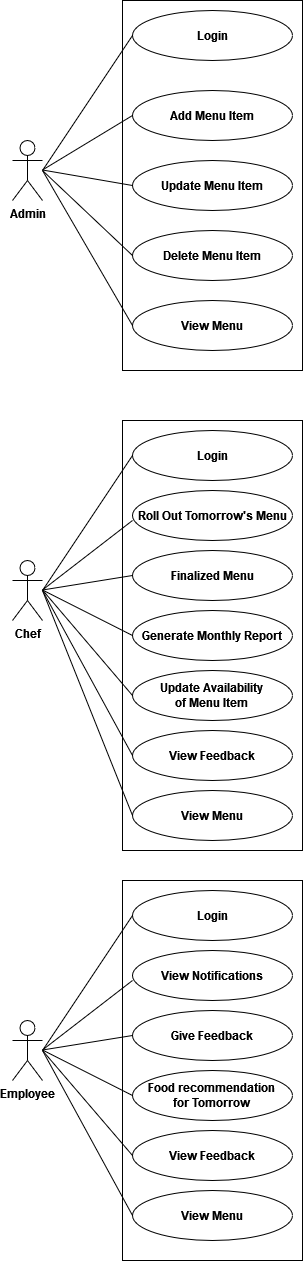

The diagram above was exported from draw.io. Its source (the exported page's mxGraphModel, read from the mxfile embedded in the PNG):
<mxGraphModel dx="880" dy="3742" grid="1" gridSize="10" guides="1" tooltips="1" connect="1" arrows="1" fold="1" page="1" pageScale="1" pageWidth="850" pageHeight="1100" math="0" shadow="0">
  <root>
    <mxCell id="0" />
    <mxCell id="1" parent="0" />
    <mxCell id="1nyr-7jDnlbCqKUEovIS-47" value="&lt;b&gt;Admin&lt;/b&gt;" style="shape=umlActor;verticalLabelPosition=bottom;verticalAlign=top;html=1;outlineConnect=0;" vertex="1" parent="1">
      <mxGeometry x="50" y="-2180" width="30" height="60" as="geometry" />
    </mxCell>
    <mxCell id="1nyr-7jDnlbCqKUEovIS-48" value="" style="rounded=0;whiteSpace=wrap;html=1;" vertex="1" parent="1">
      <mxGeometry x="160" y="-2320" width="180" height="370" as="geometry" />
    </mxCell>
    <mxCell id="1nyr-7jDnlbCqKUEovIS-49" value="&lt;b&gt;Login&lt;/b&gt;" style="ellipse;whiteSpace=wrap;html=1;" vertex="1" parent="1">
      <mxGeometry x="170" y="-2310" width="160" height="50" as="geometry" />
    </mxCell>
    <mxCell id="1nyr-7jDnlbCqKUEovIS-52" value="&lt;b&gt;Add Menu Item&lt;/b&gt;" style="ellipse;whiteSpace=wrap;html=1;" vertex="1" parent="1">
      <mxGeometry x="170" y="-2230" width="160" height="50" as="geometry" />
    </mxCell>
    <mxCell id="1nyr-7jDnlbCqKUEovIS-53" value="&lt;b&gt;Update Menu Item&lt;/b&gt;" style="ellipse;whiteSpace=wrap;html=1;" vertex="1" parent="1">
      <mxGeometry x="170" y="-2160" width="160" height="50" as="geometry" />
    </mxCell>
    <mxCell id="1nyr-7jDnlbCqKUEovIS-54" value="&lt;b&gt;Delete Menu Item&lt;/b&gt;" style="ellipse;whiteSpace=wrap;html=1;" vertex="1" parent="1">
      <mxGeometry x="170" y="-2090" width="160" height="50" as="geometry" />
    </mxCell>
    <mxCell id="1nyr-7jDnlbCqKUEovIS-55" value="" style="endArrow=none;html=1;rounded=0;entryX=0;entryY=0.5;entryDx=0;entryDy=0;" edge="1" parent="1" target="1nyr-7jDnlbCqKUEovIS-54">
      <mxGeometry width="50" height="50" relative="1" as="geometry">
        <mxPoint x="80" y="-2150" as="sourcePoint" />
        <mxPoint x="130" y="-2200" as="targetPoint" />
      </mxGeometry>
    </mxCell>
    <mxCell id="1nyr-7jDnlbCqKUEovIS-56" value="" style="endArrow=none;html=1;rounded=0;entryX=0;entryY=0.5;entryDx=0;entryDy=0;" edge="1" parent="1" target="1nyr-7jDnlbCqKUEovIS-49">
      <mxGeometry width="50" height="50" relative="1" as="geometry">
        <mxPoint x="80" y="-2150" as="sourcePoint" />
        <mxPoint x="130" y="-2200" as="targetPoint" />
      </mxGeometry>
    </mxCell>
    <mxCell id="1nyr-7jDnlbCqKUEovIS-59" value="" style="endArrow=none;html=1;rounded=0;entryX=0;entryY=0.5;entryDx=0;entryDy=0;" edge="1" parent="1" target="1nyr-7jDnlbCqKUEovIS-52">
      <mxGeometry width="50" height="50" relative="1" as="geometry">
        <mxPoint x="80" y="-2150.5" as="sourcePoint" />
        <mxPoint x="150" y="-2150.5" as="targetPoint" />
      </mxGeometry>
    </mxCell>
    <mxCell id="1nyr-7jDnlbCqKUEovIS-60" value="" style="endArrow=none;html=1;rounded=0;entryX=0;entryY=0.5;entryDx=0;entryDy=0;" edge="1" parent="1" target="1nyr-7jDnlbCqKUEovIS-53">
      <mxGeometry width="50" height="50" relative="1" as="geometry">
        <mxPoint x="80" y="-2150.5" as="sourcePoint" />
        <mxPoint x="150" y="-2150.5" as="targetPoint" />
      </mxGeometry>
    </mxCell>
    <mxCell id="1nyr-7jDnlbCqKUEovIS-61" value="&lt;b&gt;View Menu&lt;/b&gt;" style="ellipse;whiteSpace=wrap;html=1;" vertex="1" parent="1">
      <mxGeometry x="170" y="-2020" width="160" height="50" as="geometry" />
    </mxCell>
    <mxCell id="1nyr-7jDnlbCqKUEovIS-62" value="" style="endArrow=none;html=1;rounded=0;entryX=0;entryY=0.5;entryDx=0;entryDy=0;" edge="1" parent="1" target="1nyr-7jDnlbCqKUEovIS-61">
      <mxGeometry width="50" height="50" relative="1" as="geometry">
        <mxPoint x="80" y="-2150" as="sourcePoint" />
        <mxPoint x="140" y="-2140" as="targetPoint" />
      </mxGeometry>
    </mxCell>
    <mxCell id="1nyr-7jDnlbCqKUEovIS-63" value="&lt;b&gt;Chef&lt;/b&gt;" style="shape=umlActor;verticalLabelPosition=bottom;verticalAlign=top;html=1;outlineConnect=0;" vertex="1" parent="1">
      <mxGeometry x="50" y="-1760" width="30" height="60" as="geometry" />
    </mxCell>
    <mxCell id="1nyr-7jDnlbCqKUEovIS-64" value="" style="rounded=0;whiteSpace=wrap;html=1;" vertex="1" parent="1">
      <mxGeometry x="160" y="-1900" width="180" height="430" as="geometry" />
    </mxCell>
    <mxCell id="1nyr-7jDnlbCqKUEovIS-65" value="&lt;b&gt;Login&lt;/b&gt;" style="ellipse;whiteSpace=wrap;html=1;" vertex="1" parent="1">
      <mxGeometry x="170" y="-1890" width="160" height="50" as="geometry" />
    </mxCell>
    <mxCell id="1nyr-7jDnlbCqKUEovIS-66" value="&lt;b&gt;Roll Out Tomorrow's Menu&lt;/b&gt;" style="ellipse;whiteSpace=wrap;html=1;" vertex="1" parent="1">
      <mxGeometry x="170" y="-1830" width="160" height="50" as="geometry" />
    </mxCell>
    <mxCell id="1nyr-7jDnlbCqKUEovIS-67" value="&lt;b&gt;Finalized Menu&lt;/b&gt;" style="ellipse;whiteSpace=wrap;html=1;" vertex="1" parent="1">
      <mxGeometry x="170" y="-1770" width="160" height="50" as="geometry" />
    </mxCell>
    <mxCell id="1nyr-7jDnlbCqKUEovIS-68" value="&lt;b&gt;Generate Monthly Report&lt;/b&gt;" style="ellipse;whiteSpace=wrap;html=1;" vertex="1" parent="1">
      <mxGeometry x="170" y="-1710" width="160" height="50" as="geometry" />
    </mxCell>
    <mxCell id="1nyr-7jDnlbCqKUEovIS-69" value="&lt;b&gt;Update Availability &lt;br&gt;of Menu Item&lt;/b&gt;" style="ellipse;whiteSpace=wrap;html=1;" vertex="1" parent="1">
      <mxGeometry x="170" y="-1650" width="160" height="50" as="geometry" />
    </mxCell>
    <mxCell id="1nyr-7jDnlbCqKUEovIS-70" value="&lt;b&gt;View Feedback&lt;/b&gt;" style="ellipse;whiteSpace=wrap;html=1;" vertex="1" parent="1">
      <mxGeometry x="170" y="-1590" width="160" height="50" as="geometry" />
    </mxCell>
    <mxCell id="1nyr-7jDnlbCqKUEovIS-71" value="" style="endArrow=none;html=1;rounded=0;entryX=0;entryY=0.5;entryDx=0;entryDy=0;" edge="1" parent="1" target="1nyr-7jDnlbCqKUEovIS-70">
      <mxGeometry width="50" height="50" relative="1" as="geometry">
        <mxPoint x="80" y="-1730" as="sourcePoint" />
        <mxPoint x="130" y="-1780" as="targetPoint" />
      </mxGeometry>
    </mxCell>
    <mxCell id="1nyr-7jDnlbCqKUEovIS-72" value="" style="endArrow=none;html=1;rounded=0;entryX=0;entryY=0.5;entryDx=0;entryDy=0;" edge="1" parent="1" target="1nyr-7jDnlbCqKUEovIS-65">
      <mxGeometry width="50" height="50" relative="1" as="geometry">
        <mxPoint x="80" y="-1730" as="sourcePoint" />
        <mxPoint x="130" y="-1780" as="targetPoint" />
      </mxGeometry>
    </mxCell>
    <mxCell id="1nyr-7jDnlbCqKUEovIS-73" value="" style="endArrow=none;html=1;rounded=0;entryX=0;entryY=0.6;entryDx=0;entryDy=0;entryPerimeter=0;" edge="1" parent="1" target="1nyr-7jDnlbCqKUEovIS-66">
      <mxGeometry width="50" height="50" relative="1" as="geometry">
        <mxPoint x="80" y="-1730.5" as="sourcePoint" />
        <mxPoint x="150" y="-1730.5" as="targetPoint" />
      </mxGeometry>
    </mxCell>
    <mxCell id="1nyr-7jDnlbCqKUEovIS-74" value="" style="endArrow=none;html=1;rounded=0;entryX=0;entryY=0.5;entryDx=0;entryDy=0;" edge="1" parent="1" target="1nyr-7jDnlbCqKUEovIS-67">
      <mxGeometry width="50" height="50" relative="1" as="geometry">
        <mxPoint x="80" y="-1730.5" as="sourcePoint" />
        <mxPoint x="150" y="-1730.5" as="targetPoint" />
      </mxGeometry>
    </mxCell>
    <mxCell id="1nyr-7jDnlbCqKUEovIS-75" value="" style="endArrow=none;html=1;rounded=0;entryX=0;entryY=0.5;entryDx=0;entryDy=0;" edge="1" parent="1" target="1nyr-7jDnlbCqKUEovIS-68">
      <mxGeometry width="50" height="50" relative="1" as="geometry">
        <mxPoint x="80" y="-1730.5" as="sourcePoint" />
        <mxPoint x="150" y="-1730.5" as="targetPoint" />
      </mxGeometry>
    </mxCell>
    <mxCell id="1nyr-7jDnlbCqKUEovIS-76" value="" style="endArrow=none;html=1;rounded=0;entryX=0;entryY=0.5;entryDx=0;entryDy=0;" edge="1" parent="1" target="1nyr-7jDnlbCqKUEovIS-69">
      <mxGeometry width="50" height="50" relative="1" as="geometry">
        <mxPoint x="80" y="-1730.5" as="sourcePoint" />
        <mxPoint x="150" y="-1730.5" as="targetPoint" />
      </mxGeometry>
    </mxCell>
    <mxCell id="1nyr-7jDnlbCqKUEovIS-77" value="&lt;b&gt;View Menu&lt;/b&gt;" style="ellipse;whiteSpace=wrap;html=1;" vertex="1" parent="1">
      <mxGeometry x="170" y="-1530" width="160" height="50" as="geometry" />
    </mxCell>
    <mxCell id="1nyr-7jDnlbCqKUEovIS-78" value="" style="endArrow=none;html=1;rounded=0;entryX=0;entryY=0.5;entryDx=0;entryDy=0;" edge="1" parent="1" target="1nyr-7jDnlbCqKUEovIS-77">
      <mxGeometry width="50" height="50" relative="1" as="geometry">
        <mxPoint x="80" y="-1730" as="sourcePoint" />
        <mxPoint x="140" y="-1720" as="targetPoint" />
      </mxGeometry>
    </mxCell>
    <mxCell id="1nyr-7jDnlbCqKUEovIS-79" value="&lt;b&gt;Employee&lt;/b&gt;" style="shape=umlActor;verticalLabelPosition=bottom;verticalAlign=top;html=1;outlineConnect=0;" vertex="1" parent="1">
      <mxGeometry x="50" y="-1300" width="30" height="60" as="geometry" />
    </mxCell>
    <mxCell id="1nyr-7jDnlbCqKUEovIS-80" value="" style="rounded=0;whiteSpace=wrap;html=1;" vertex="1" parent="1">
      <mxGeometry x="160" y="-1440" width="180" height="380" as="geometry" />
    </mxCell>
    <mxCell id="1nyr-7jDnlbCqKUEovIS-81" value="&lt;b&gt;Login&lt;/b&gt;" style="ellipse;whiteSpace=wrap;html=1;" vertex="1" parent="1">
      <mxGeometry x="170" y="-1430" width="160" height="50" as="geometry" />
    </mxCell>
    <mxCell id="1nyr-7jDnlbCqKUEovIS-82" value="&lt;b&gt;View Notifications&lt;/b&gt;" style="ellipse;whiteSpace=wrap;html=1;" vertex="1" parent="1">
      <mxGeometry x="170" y="-1370" width="160" height="50" as="geometry" />
    </mxCell>
    <mxCell id="1nyr-7jDnlbCqKUEovIS-83" value="&lt;b&gt;Give Feedback&lt;/b&gt;" style="ellipse;whiteSpace=wrap;html=1;" vertex="1" parent="1">
      <mxGeometry x="170" y="-1310" width="160" height="50" as="geometry" />
    </mxCell>
    <mxCell id="1nyr-7jDnlbCqKUEovIS-84" value="&lt;b&gt;Food recommendation&lt;br&gt;for Tomorrow&lt;/b&gt;" style="ellipse;whiteSpace=wrap;html=1;" vertex="1" parent="1">
      <mxGeometry x="170" y="-1250" width="160" height="50" as="geometry" />
    </mxCell>
    <mxCell id="1nyr-7jDnlbCqKUEovIS-85" value="&lt;b&gt;View Feedback&lt;/b&gt;" style="ellipse;whiteSpace=wrap;html=1;" vertex="1" parent="1">
      <mxGeometry x="170" y="-1190" width="160" height="50" as="geometry" />
    </mxCell>
    <mxCell id="1nyr-7jDnlbCqKUEovIS-86" value="" style="endArrow=none;html=1;rounded=0;entryX=0;entryY=0.5;entryDx=0;entryDy=0;" edge="1" parent="1" target="1nyr-7jDnlbCqKUEovIS-85">
      <mxGeometry width="50" height="50" relative="1" as="geometry">
        <mxPoint x="80" y="-1270" as="sourcePoint" />
        <mxPoint x="130" y="-1320" as="targetPoint" />
      </mxGeometry>
    </mxCell>
    <mxCell id="1nyr-7jDnlbCqKUEovIS-87" value="" style="endArrow=none;html=1;rounded=0;entryX=0;entryY=0.5;entryDx=0;entryDy=0;" edge="1" parent="1" target="1nyr-7jDnlbCqKUEovIS-81">
      <mxGeometry width="50" height="50" relative="1" as="geometry">
        <mxPoint x="80" y="-1270" as="sourcePoint" />
        <mxPoint x="130" y="-1320" as="targetPoint" />
      </mxGeometry>
    </mxCell>
    <mxCell id="1nyr-7jDnlbCqKUEovIS-88" value="" style="endArrow=none;html=1;rounded=0;entryX=0;entryY=0.6;entryDx=0;entryDy=0;entryPerimeter=0;" edge="1" parent="1" target="1nyr-7jDnlbCqKUEovIS-82">
      <mxGeometry width="50" height="50" relative="1" as="geometry">
        <mxPoint x="80" y="-1270.5" as="sourcePoint" />
        <mxPoint x="150" y="-1270.5" as="targetPoint" />
      </mxGeometry>
    </mxCell>
    <mxCell id="1nyr-7jDnlbCqKUEovIS-89" value="" style="endArrow=none;html=1;rounded=0;entryX=0;entryY=0.5;entryDx=0;entryDy=0;" edge="1" parent="1" target="1nyr-7jDnlbCqKUEovIS-83">
      <mxGeometry width="50" height="50" relative="1" as="geometry">
        <mxPoint x="80" y="-1270.5" as="sourcePoint" />
        <mxPoint x="150" y="-1270.5" as="targetPoint" />
      </mxGeometry>
    </mxCell>
    <mxCell id="1nyr-7jDnlbCqKUEovIS-90" value="" style="endArrow=none;html=1;rounded=0;entryX=0;entryY=0.5;entryDx=0;entryDy=0;" edge="1" parent="1" target="1nyr-7jDnlbCqKUEovIS-84">
      <mxGeometry width="50" height="50" relative="1" as="geometry">
        <mxPoint x="80" y="-1270.5" as="sourcePoint" />
        <mxPoint x="150" y="-1270.5" as="targetPoint" />
      </mxGeometry>
    </mxCell>
    <mxCell id="1nyr-7jDnlbCqKUEovIS-91" value="&lt;b&gt;View Menu&lt;/b&gt;" style="ellipse;whiteSpace=wrap;html=1;" vertex="1" parent="1">
      <mxGeometry x="170" y="-1130" width="160" height="50" as="geometry" />
    </mxCell>
    <mxCell id="1nyr-7jDnlbCqKUEovIS-92" value="" style="endArrow=none;html=1;rounded=0;entryX=0;entryY=0.5;entryDx=0;entryDy=0;" edge="1" parent="1" target="1nyr-7jDnlbCqKUEovIS-91">
      <mxGeometry width="50" height="50" relative="1" as="geometry">
        <mxPoint x="80" y="-1270" as="sourcePoint" />
        <mxPoint x="140" y="-1260" as="targetPoint" />
      </mxGeometry>
    </mxCell>
  </root>
</mxGraphModel>